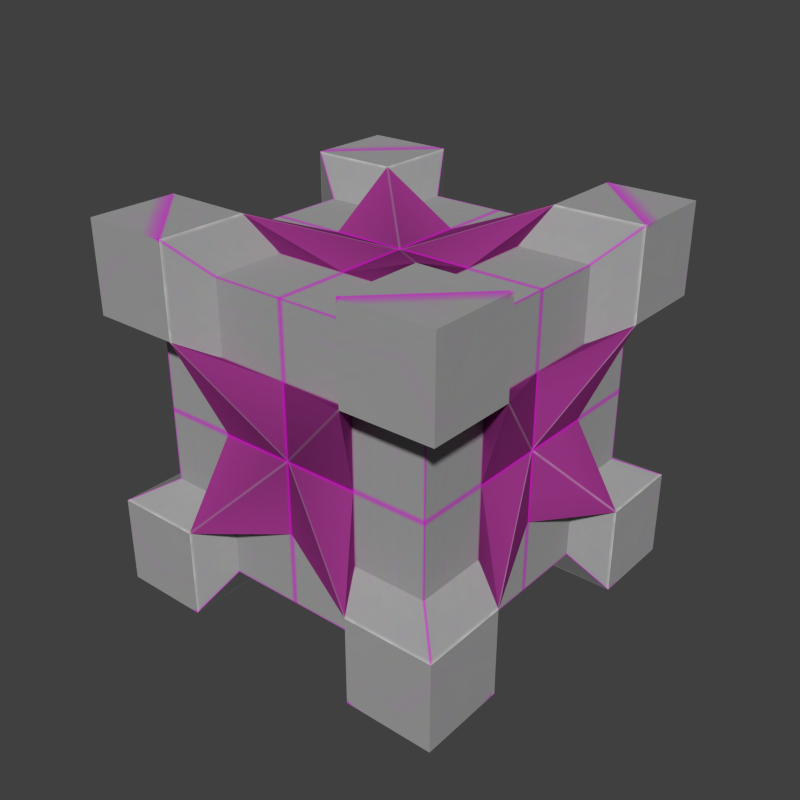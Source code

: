 # Source: creative_cache.blend  (saved by Blender 2.74.0; exported with 4.5.12 LTS)
import bpy
from mathutils import Matrix  # noqa: F401  (used for matrix-valued properties, if any)

bpy.ops.wm.read_factory_settings(use_empty=True)
scene = bpy.context.scene
scene.name = 'Scene'

# ---- collections
col_collection_1 = bpy.data.collections.new('Collection 1'); scene.collection.children.link(col_collection_1)

# ---- images (referenced by path relative to the original .blend; pixels are not part of the script)
import os
ASSET_DIR = os.environ.get("B2B_ASSET_DIR", "")  # directory of the original .blend (textures are referenced by path, not embedded)
HERE = os.path.dirname(os.path.abspath(__file__))  # packed textures are extracted next to this script under _unpacked/

def load_image(name, relpath, width, height, colorspace="sRGB"):
    """Load a texture the original file referenced (path relative to the .blend, or extracted next to this script)."""
    p = next((c for c in (os.path.join(HERE, relpath), os.path.join(ASSET_DIR, relpath)) if relpath and os.path.exists(c)), "")
    if p:
        img = bpy.data.images.load(p, check_existing=True)
        img.name = name
    else:  # same state as the original file: an image datablock whose file is absent (Cycles renders it pink)
        img = bpy.data.images.new(name, width, height)
        img.source = "FILE"
        img.filepath = "//" + (relpath or name)
    img.colorspace_settings.name = colorspace
    return img
img_conveyor = load_image('conveyor', '_unpacked/conveyor.b4646234.png', 512, 512, 'sRGB')

# ---- materials (node trees are filled in below, after node groups)
mat_conveyor = bpy.data.materials.new('Conveyor')
mat_conveyor.alpha_threshold = 0.0
mat_conveyor.roughness = 0.5
mat_conveyor.line_color = (0.0, 0.0, 0.0, 1.0)

# ---- material node trees
mat_conveyor.use_nodes = True; mat_conveyor.node_tree.nodes.clear()
_N = mat_conveyor.node_tree.nodes; _L = mat_conveyor.node_tree.links
n0 = _N.new('ShaderNodeOutputMaterial'); n0.name = 'Material Output'; n0.location = (300, 300)
n0.width = 120
n1 = _N.new('ShaderNodeBsdfDiffuse'); n1.name = 'Diffuse BSDF'; n1.location = (10, 300)
n2 = _N.new('ShaderNodeTexImage'); n2.name = 'Image Texture'; n2.location = (-190, 300)
n2.width = 150
n2.image = img_conveyor
_L.new(n1.outputs[0], n0.inputs[0])
_L.new(n2.outputs[0], n1.inputs[0])
n0.is_active_output = True

# ---- world
world_world = bpy.data.worlds.new('World'); scene.world = world_world
world_world.color = (0.05088, 0.05088, 0.05088)
world_world.use_sun_shadow = False
world_world.sun_shadow_jitter_overblur = 0.0
world_world.cycles.sampling_method = 'MANUAL'
world_world.cycles.sample_map_resolution = 256

# ---- meshes
me_ccmdl = bpy.data.meshes.new('ccmdl')
me_ccmdl.from_pydata([(0.5, -0.1, 0.9), (0.5, -0.1, 0.5), (0.5, -0.5, 0.9), (0.1, -0.3, 0.5), (0.1, -0.1, 0.5), (0.1, -0.5, 0.9), (0.1, -0.5, 0.5), (0.3, -0.1, 0.9), (0.1, -0.3, 0.9), (0.1, -0.1, 0.7), (0.1, -0.3, 0.7), (0.3, -0.1, 0.7), (0.3, -0.3, 0.9), (0.0, -0.2418, 1.0), (0.0, 0.0, 1.0), (0.2418, 0.0, 1.0), (0.0, 0.0, 0.7582), (0.0, -0.2418, 0.7582), (0.2418, 0.0, 0.7582), (0.2418, -0.2418, 1.0), (0.5, -0.1, 0.7), (0.3, -0.1, 0.5), (0.3, -0.5, 0.9), (0.5, -0.3, 0.9), (0.1, -0.5, 0.7)], [], [(10, 8, 13, 17), (7, 11, 18, 15), (12, 7, 15, 19), (11, 21, 4, 9), (13, 19, 15, 14), (13, 14, 16, 17), (14, 15, 18, 16), (8, 12, 19, 13), (11, 9, 16, 18), (9, 10, 17, 16), (23, 0, 7, 12), (5, 8, 10, 24), (10, 9, 4, 3), (12, 8, 5, 22), (7, 0, 20, 11), (11, 20, 18), (21, 11, 18), (6, 24, 17), (3, 6, 17), (24, 10, 17), (10, 3, 17), (23, 12, 19), (12, 22, 19), (1, 21, 18), (20, 1, 18), (22, 2, 19), (2, 23, 19)])
_uv = me_ccmdl.uv_layers.new(name='UVMap')
_uv.uv.foreach_set('vector', [0.03125, 0.2422, 0.06836, 0.2422, 0.06836, 0.2559, 0.03711, 0.2559, 0.06836, 0.2422, 0.03125, 0.2422, 0.03711, 0.2559, 0.06836, 0.2559, 0.03125, 0.2422, 0.06836, 0.2422, 0.06836, 0.2559, 0.03711, 0.2559, 0.03125, 0.2422, 0.03125, 0.2246, 0.06836, 0.2246, 0.06836, 0.2422, 0.06836, 0.2559, 0.03711, 0.2383, 0.06836, 0.2246, 0.06445, 0.2383, 0.06836, 0.2559, 0.06445, 0.2383, 0.05273, 0.2383, 0.03711, 0.2383, 0.06445, 0.2383, 0.06836, 0.2246, 0.03711, 0.2383, 0.05273, 0.2383, 0.06836, 0.2422, 0.03125, 0.2422, 0.03711, 0.2559, 0.06836, 0.2559, 0.03125, 0.2422, 0.06836, 0.2422, 0.06836, 0.2559, 0.03711, 0.2559, 0.06836, 0.2422, 0.03125, 0.2422, 0.03711, 0.2559, 0.06836, 0.2559, 0.03125, 0.2246, 0.06836, 0.2246, 0.06836, 0.2422, 0.03125, 0.2422, 0.06836, 0.2246, 0.06836, 0.2422, 0.03125, 0.2422, 0.03125, 0.2246, 0.03125, 0.2422, 0.06836, 0.2422, 0.06836, 0.2246, 0.03125, 0.2246, 0.03125, 0.2422, 0.06836, 0.2422, 0.06836, 0.2246, 0.03125, 0.2246, 0.06836, 0.2422, 0.06836, 0.2246, 0.03125, 0.2246, 0.03125, 0.2422, 0.0, 0.2559, 0.0, 0.2246, 0.03125, 0.2559, 0.0, 0.2246, 0.0, 0.2559, 0.03125, 0.2559, 0.0, 0.2559, 0.0, 0.2246, 0.03125, 0.2559, 0.0, 0.2246, 0.0, 0.2559, 0.03125, 0.2559, 0.0, 0.2246, 0.03125, 0.2246, 0.03125, 0.2559, 0.03125, 0.2246, 0.0, 0.2246, 0.03125, 0.2559, 0.0, 0.2246, 0.0, 0.2559, 0.03125, 0.2559, 0.0, 0.2559, 0.0, 0.2246, 0.03125, 0.2559, 0.03125, 0.2246, 0.0, 0.2246, 0.03125, 0.2559, 0.0, 0.2246, 0.03125, 0.2246, 0.03125, 0.2559, 0.0, 0.2246, 0.03125, 0.2246, 0.03125, 0.2559, 0.03125, 0.2246, 0.0, 0.2246, 0.03125, 0.2559])
me_ccmdl.materials.append(mat_conveyor)
me_ccmdl.use_remesh_preserve_volume = False
me_ccmdl.use_remesh_preserve_attributes = False
me_ccmdl.use_mirror_vertex_groups = False
me_ccmdl.update()

# ---- objects
ob_mirrorobject = bpy.data.objects.new('MirrorObject', None)
ob_creative_cache = bpy.data.objects.new('Creative Cache', me_ccmdl)

# ---- transforms, parenting, visibility, modifiers, constraints
ob_mirrorobject.location = (0.5, -0.5, 0.5)
ob_mirrorobject.empty_image_offset = (0.0, 0.0)
ob_mirrorobject.lineart.crease_threshold = 0.0
ob_creative_cache.location = (0.0, 0.0, 0.0)
ob_creative_cache.lineart.crease_threshold = 0.0
_m = ob_creative_cache.modifiers.new('Mirror', 'MIRROR')
_m.use_axis = (True, True, True)
_m.mirror_object = ob_mirrorobject

# ---- collection membership
col_collection_1.objects.link(ob_mirrorobject)
col_collection_1.objects.link(ob_creative_cache)

# ---- scene / render settings (as saved in the file)
scene.frame_start = 1; scene.frame_end = 1; scene.frame_set(0)
scene.render.engine = 'CYCLES'
scene.render.image_settings.color_depth = '16'
scene.render.image_settings.compression = 100
scene.render.resolution_x = 128
scene.render.resolution_y = 128
scene.render.dither_intensity = 0.0
scene.render.film_transparent = True
scene.cycles.use_denoising = False
scene.cycles.samples = 10
scene.cycles.sampling_pattern = 'TABULATED_SOBOL'
scene.cycles.light_sampling_threshold = 0.0
scene.cycles.use_adaptive_sampling = False
scene.cycles.use_light_tree = False
scene.cycles.blur_glossy = 0.0
scene.cycles.pixel_filter_type = 'GAUSSIAN'
scene.cycles.sample_clamp_indirect = 0.0
scene.view_settings.view_transform = 'Standard'
bpy.context.view_layer.update()

# ---- added for rendering (the .blend has no active camera and no usable light): camera, sun
cam_auto = bpy.data.cameras.new('AutoCamera')
cam_auto.lens = 50.0
cam_auto.sensor_width = 36.0
cam_auto.clip_end = 1000.0
ob_auto_camera = bpy.data.objects.new('AutoCamera', cam_auto)
scene.collection.objects.link(ob_auto_camera)
ob_auto_camera.location = (2.10254, -2.42304, 1.78203)
ob_auto_camera.rotation_euler = (1.09748, -7.21219e-08, 0.694738)
scene.camera = ob_auto_camera
light_auto_sun = bpy.data.lights.new('AutoSun', 'SUN')
light_auto_sun.energy = 3.0
light_auto_sun.angle = 0.0523599
ob_auto_sun = bpy.data.objects.new('AutoSun', light_auto_sun)
scene.collection.objects.link(ob_auto_sun)
ob_auto_sun.rotation_euler = (0.872665, 0.174533, 0.523599)
bpy.context.view_layer.update()
